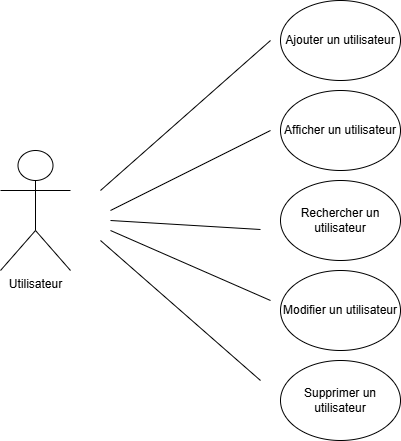

The diagram above was exported from draw.io. Its source (the exported page's mxGraphModel, read from the mxfile embedded in the PNG):
<mxGraphModel dx="794" dy="394" grid="1" gridSize="10" guides="1" tooltips="1" connect="1" arrows="1" fold="1" page="1" pageScale="1" pageWidth="827" pageHeight="1169" math="0" shadow="0">
  <root>
    <mxCell id="0" />
    <mxCell id="1" parent="0" />
    <mxCell id="gkZ3PMUvZyIvJNx1CJcW-1" value="Ajouter un utilisateur" style="ellipse;whiteSpace=wrap;html=1;" vertex="1" parent="1">
      <mxGeometry x="480" y="20" width="120" height="80" as="geometry" />
    </mxCell>
    <mxCell id="gkZ3PMUvZyIvJNx1CJcW-2" value="Afficher un utilisateur" style="ellipse;whiteSpace=wrap;html=1;" vertex="1" parent="1">
      <mxGeometry x="480" y="110" width="120" height="80" as="geometry" />
    </mxCell>
    <mxCell id="gkZ3PMUvZyIvJNx1CJcW-3" value="Rechercher un utilisateur" style="ellipse;whiteSpace=wrap;html=1;" vertex="1" parent="1">
      <mxGeometry x="480" y="200" width="120" height="80" as="geometry" />
    </mxCell>
    <mxCell id="gkZ3PMUvZyIvJNx1CJcW-4" value="Modifier un utilisateur" style="ellipse;whiteSpace=wrap;html=1;" vertex="1" parent="1">
      <mxGeometry x="480" y="290" width="120" height="80" as="geometry" />
    </mxCell>
    <mxCell id="gkZ3PMUvZyIvJNx1CJcW-5" value="Supprimer un utilisateur" style="ellipse;whiteSpace=wrap;html=1;" vertex="1" parent="1">
      <mxGeometry x="480" y="380" width="120" height="80" as="geometry" />
    </mxCell>
    <mxCell id="gkZ3PMUvZyIvJNx1CJcW-6" value="Utilisateur" style="shape=umlActor;verticalLabelPosition=bottom;verticalAlign=top;html=1;outlineConnect=0;" vertex="1" parent="1">
      <mxGeometry x="200" y="170" width="70" height="120" as="geometry" />
    </mxCell>
    <mxCell id="gkZ3PMUvZyIvJNx1CJcW-7" value="" style="endArrow=none;html=1;rounded=0;" edge="1" parent="1">
      <mxGeometry width="50" height="50" relative="1" as="geometry">
        <mxPoint x="300" y="210" as="sourcePoint" />
        <mxPoint x="470" y="60" as="targetPoint" />
      </mxGeometry>
    </mxCell>
    <mxCell id="gkZ3PMUvZyIvJNx1CJcW-9" value="" style="endArrow=none;html=1;rounded=0;" edge="1" parent="1">
      <mxGeometry width="50" height="50" relative="1" as="geometry">
        <mxPoint x="310" y="230" as="sourcePoint" />
        <mxPoint x="470" y="150" as="targetPoint" />
      </mxGeometry>
    </mxCell>
    <mxCell id="gkZ3PMUvZyIvJNx1CJcW-10" value="" style="endArrow=none;html=1;rounded=0;" edge="1" parent="1">
      <mxGeometry width="50" height="50" relative="1" as="geometry">
        <mxPoint x="310" y="240" as="sourcePoint" />
        <mxPoint x="460" y="249" as="targetPoint" />
      </mxGeometry>
    </mxCell>
    <mxCell id="gkZ3PMUvZyIvJNx1CJcW-11" value="" style="endArrow=none;html=1;rounded=0;" edge="1" parent="1">
      <mxGeometry width="50" height="50" relative="1" as="geometry">
        <mxPoint x="310" y="250" as="sourcePoint" />
        <mxPoint x="470" y="320" as="targetPoint" />
      </mxGeometry>
    </mxCell>
    <mxCell id="gkZ3PMUvZyIvJNx1CJcW-12" value="" style="endArrow=none;html=1;rounded=0;" edge="1" parent="1">
      <mxGeometry width="50" height="50" relative="1" as="geometry">
        <mxPoint x="300" y="260" as="sourcePoint" />
        <mxPoint x="460" y="400" as="targetPoint" />
      </mxGeometry>
    </mxCell>
  </root>
</mxGraphModel>